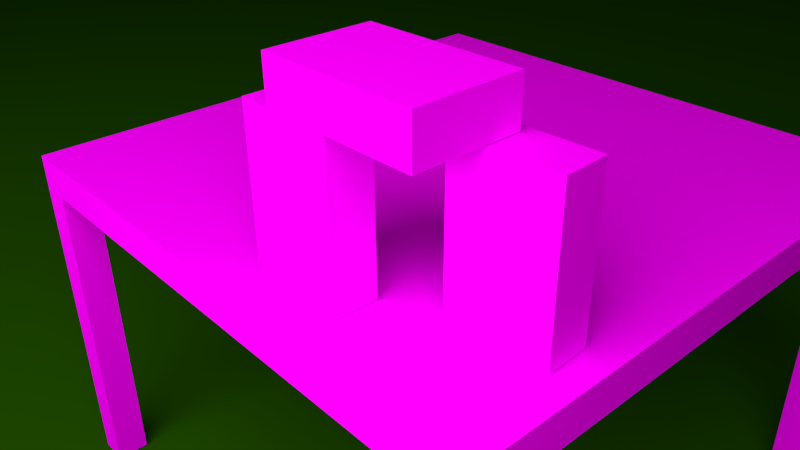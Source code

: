 # Source: morgunkorn_setup.blend  (saved by Blender 2.69.0; exported with 4.5.12 LTS)
import bpy
from mathutils import Matrix  # noqa: F401  (used for matrix-valued properties, if any)

bpy.ops.wm.read_factory_settings(use_empty=True)
scene = bpy.context.scene
scene.name = 'Scene'

# ---- collections
col_collection_1 = bpy.data.collections.new('Collection 1'); scene.collection.children.link(col_collection_1)

# ---- images (referenced by path relative to the original .blend; pixels are not part of the script)
import os
ASSET_DIR = os.environ.get("B2B_ASSET_DIR", "")  # directory of the original .blend (textures are referenced by path, not embedded)
HERE = os.path.dirname(os.path.abspath(__file__))  # packed textures are extracted next to this script under _unpacked/

def load_image(name, relpath, width, height, colorspace="sRGB"):
    """Load a texture the original file referenced (path relative to the .blend, or extracted next to this script)."""
    p = next((c for c in (os.path.join(HERE, relpath), os.path.join(ASSET_DIR, relpath)) if relpath and os.path.exists(c)), "")
    if p:
        img = bpy.data.images.load(p, check_existing=True)
        img.name = name
    else:  # same state as the original file: an image datablock whose file is absent (Cycles renders it pink)
        img = bpy.data.images.new(name, width, height)
        img.source = "FILE"
        img.filepath = "//" + (relpath or name)
    img.colorspace_settings.name = colorspace
    return img
img_c3po_s_cereal_box_jpg = load_image("C3PO'S CEREAL BOX.jpg", "C3PO'S CEREAL BOX.jpg", 1024, 1024, 'sRGB')
img_wood__texture28_jpg = load_image('wood _texture28.jpg', 'wood _texture28.jpg', 1024, 1024, 'sRGB')

# ---- materials (node trees are filled in below, after node groups)
mat_material_002 = bpy.data.materials.new('Material.002')
mat_material_002.alpha_threshold = 0.0
mat_material_002.roughness = 0.5
mat_material_002.line_color = (0.0, 0.0, 0.0, 1.0)
mat_material = bpy.data.materials.new('Material')
mat_material.alpha_threshold = 0.0
mat_material.roughness = 0.5
mat_material.line_color = (0.0, 0.0, 0.0, 1.0)
mat_box = bpy.data.materials.new('box')
mat_box.alpha_threshold = 0.0
mat_box.roughness = 0.5
mat_box.line_color = (0.0, 0.0, 0.0, 1.0)
mat_material_001 = bpy.data.materials.new('Material.001')
mat_material_001.alpha_threshold = 0.0
mat_material_001.diffuse_color = (0.64, 0.64, 0.64, 1.0)
mat_material_001.specular_color = (0.5, 0.5, 0.5)
mat_material_001.roughness = 0.5
mat_material_001.specular_intensity = 1.0
mat_material_001.line_color = (0.0, 0.0, 0.0, 1.0)

# ---- material node trees
mat_material_002.use_nodes = True; mat_material_002.node_tree.nodes.clear()
_N = mat_material_002.node_tree.nodes; _L = mat_material_002.node_tree.links
n0 = _N.new('ShaderNodeOutputMaterial'); n0.name = 'Material Output'; n0.location = (300, 300)
n1 = _N.new('ShaderNodeEmission'); n1.name = 'Emission'; n1.location = (110, 300)
n1.inputs[0].default_value = (0.8, 0.8, 0.8, 1.0)
n1.inputs[1].default_value = 5.0
_L.new(n1.outputs[0], n0.inputs[0])
n0.is_active_output = True
mat_material.use_nodes = True; mat_material.node_tree.nodes.clear()
_N = mat_material.node_tree.nodes; _L = mat_material.node_tree.links
n0 = _N.new('ShaderNodeOutputMaterial'); n0.name = 'Material Output'; n0.location = (300, 300)
n1 = _N.new('ShaderNodeBsdfDiffuse'); n1.name = 'Diffuse BSDF'; n1.location = (10, 300)
n1.inputs[0].default_value = (0.01541, 0.07658, 0.0, 1.0)
_L.new(n1.outputs[0], n0.inputs[0])
n0.is_active_output = True
mat_box.use_nodes = True; mat_box.node_tree.nodes.clear()
_N = mat_box.node_tree.nodes; _L = mat_box.node_tree.links
n0 = _N.new('ShaderNodeOutputMaterial'); n0.name = 'Material Output'; n0.location = (300, 300)
n1 = _N.new('ShaderNodeBsdfDiffuse'); n1.name = 'Diffuse BSDF'; n1.location = (10, 300)
n2 = _N.new('ShaderNodeTexImage'); n2.name = 'Image Texture'; n2.location = (-180, 300)
n2.width = 140
n2.image = img_c3po_s_cereal_box_jpg
_L.new(n1.outputs[0], n0.inputs[0])
_L.new(n2.outputs[0], n1.inputs[0])
n0.is_active_output = True
mat_material_001.use_nodes = True; mat_material_001.node_tree.nodes.clear()
_N = mat_material_001.node_tree.nodes; _L = mat_material_001.node_tree.links
n0 = _N.new('ShaderNodeOutputMaterial'); n0.name = 'Material Output'; n0.location = (300, 300)
n1 = _N.new('ShaderNodeBsdfDiffuse'); n1.name = 'Diffuse BSDF'; n1.location = (10, 300)
n2 = _N.new('ShaderNodeTexImage'); n2.name = 'Image Texture'; n2.location = (-180, 300)
n2.width = 140
n2.image = img_wood__texture28_jpg
_L.new(n1.outputs[0], n0.inputs[0])
_L.new(n2.outputs[0], n1.inputs[0])
n0.is_active_output = True

# ---- world
world_world = bpy.data.worlds.new('World'); scene.world = world_world
world_world.color = (0.05088, 0.05088, 0.05088)
world_world.use_sun_shadow = False
world_world.sun_shadow_jitter_overblur = 0.0
world_world.cycles.sampling_method = 'MANUAL'
world_world.cycles.sample_map_resolution = 256

# ---- cameras
cam_camera = bpy.data.cameras.new('Camera')
cam_camera.clip_end = 100.0
cam_camera.lens = 35.0
cam_camera.sensor_width = 32.0
cam_camera.sensor_height = 18.0
cam_camera.ortho_scale = 7.314
cam_camera.dof.focus_distance = 0.0

# ---- meshes
me_plane_001 = bpy.data.meshes.new('Plane.001')
me_plane_001.from_pydata([(1.0, -1.0, 0.0), (-1.0, -1.0, 0.0), (1.0, 1.0, 0.0), (-1.0, 1.0, 0.0)], [], [(1, 0, 2, 3)])
me_plane_001.materials.append(mat_material_002)
me_plane_001.use_remesh_preserve_volume = False
me_plane_001.use_remesh_preserve_attributes = False
me_plane_001.use_mirror_vertex_groups = False
me_plane_001.update()
me_plane = bpy.data.meshes.new('Plane')
me_plane.from_pydata([(1.0, -1.0, 0.0), (-1.0, -1.0, 0.0), (1.0, 1.0, 0.0), (-1.0, 1.0, 0.0)], [], [(1, 0, 2, 3)])
me_plane.materials.append(mat_material)
me_plane.use_remesh_preserve_volume = False
me_plane.use_remesh_preserve_attributes = False
me_plane.use_mirror_vertex_groups = False
me_plane.update()
me_cube_002 = bpy.data.meshes.new('Cube.002')
me_cube_002.from_pydata([(-0.7964, 0.8549, -1.0), (-0.7964, 0.5379, -1.0), (-0.9339, 0.5379, -1.0), (-0.9339, 0.8549, -1.0), (-0.7963, 0.8549, -0.5169), (-0.7964, 0.5379, -0.5169), (-0.9339, 0.5379, -0.5169), (-0.9339, 0.8549, -0.5169)], [], [(0, 1, 2, 3), (4, 7, 6, 5), (0, 4, 5, 1), (1, 5, 6, 2), (2, 6, 7, 3), (4, 0, 3, 7)])
_uv = me_cube_002.uv_layers.new(name='UVMap')
_uv.uv.foreach_set('vector', [0.4861, 0.1836, 0.1379, 0.184, 0.1373, 0.04627, 0.4861, 0.04546, 0.4858, 0.8167, 0.4862, 0.9553, 0.1376, 0.9556, 0.137, 0.8171, 0.4845, 0.1883, 0.4883, 0.8155, 0.1371, 0.8153, 0.1357, 0.1862, 0.1353, 0.185, 0.1361, 0.8147, 0.01667, 0.8159, 0.01612, 0.1847, 0.9565, 0.1857, 0.959, 0.8158, 0.6076, 0.8157, 0.6087, 0.1846, 0.487, 0.816, 0.4876, 0.1847, 0.6076, 0.1848, 0.6074, 0.816])
me_cube_002.materials.append(mat_box)
me_cube_002.use_remesh_preserve_volume = False
me_cube_002.use_remesh_preserve_attributes = False
me_cube_002.use_mirror_vertex_groups = False
me_cube_002.update()
me_cube_001 = bpy.data.meshes.new('Cube.001')
me_cube_001.from_pydata([(-0.7964, 0.8549, -1.0), (-0.7964, 0.5379, -1.0), (-0.9339, 0.5379, -1.0), (-0.9339, 0.8549, -1.0), (-0.7963, 0.8549, -0.5169), (-0.7964, 0.5379, -0.5169), (-0.9339, 0.5379, -0.5169), (-0.9339, 0.8549, -0.5169)], [], [(0, 1, 2, 3), (4, 7, 6, 5), (0, 4, 5, 1), (1, 5, 6, 2), (2, 6, 7, 3), (4, 0, 3, 7)])
_uv = me_cube_001.uv_layers.new(name='UVMap')
_uv.uv.foreach_set('vector', [0.4861, 0.1836, 0.1379, 0.184, 0.1373, 0.04627, 0.4861, 0.04546, 0.4858, 0.8167, 0.4862, 0.9553, 0.1376, 0.9556, 0.137, 0.8171, 0.4845, 0.1883, 0.4883, 0.8155, 0.1371, 0.8153, 0.1357, 0.1862, 0.1353, 0.185, 0.1361, 0.8147, 0.01667, 0.8159, 0.01612, 0.1847, 0.9565, 0.1857, 0.959, 0.8158, 0.6076, 0.8157, 0.6087, 0.1846, 0.487, 0.816, 0.4876, 0.1847, 0.6076, 0.1848, 0.6074, 0.816])
me_cube_001.materials.append(mat_box)
me_cube_001.use_remesh_preserve_volume = False
me_cube_001.use_remesh_preserve_attributes = False
me_cube_001.use_mirror_vertex_groups = False
me_cube_001.update()
me_cube_cube_001 = bpy.data.meshes.new('Cube_Cube.001')
me_cube_cube_001.from_pydata([(-1.057, 2.829, -0.9077), (-1.057, 2.829, -1.016), (-1.057, 2.707, -1.016), (-1.057, 2.707, -0.9077), (0.826, 2.829, -1.016), (0.9433, 2.829, -1.016), (0.9433, 2.707, -1.016), (0.826, 2.707, -1.016), (0.9433, 2.829, 0.8762), (0.9433, 2.829, 0.9844), (0.9433, 2.707, 0.9844), (0.9433, 2.707, 0.8762), (-0.9129, 2.829, 0.9844), (-1.057, 2.829, 0.9844), (-1.057, 2.707, 0.9844), (-0.9129, 2.707, 0.9844), (0.826, 2.707, -0.9077), (0.826, 1.529, -1.016), (0.826, 1.529, -0.9077), (-0.9129, 2.829, -0.9077), (-0.9129, 2.829, -1.016), (-1.057, 2.829, 0.8762), (-1.057, 2.707, 0.8762), (0.9433, 2.829, -0.9077), (0.9433, 2.707, -0.9077), (0.826, 2.707, 0.8762), (-0.9129, 2.829, 0.8762), (0.826, 2.707, 0.9844), (0.826, 1.525, 0.8762), (0.826, 1.525, 0.9844), (-0.9129, 2.707, -1.016), (0.826, 2.829, 0.9844), (-0.9129, 2.707, -0.9077), (0.826, 2.829, -0.9077), (-0.9129, 2.707, 0.8762), (0.826, 2.829, 0.8762), (-0.9129, 1.529, -0.9077), (-0.9129, 1.529, -1.016), (-0.9129, 1.52, 0.9844), (-0.9129, 1.52, 0.8762), (-1.057, 1.52, 0.9844), (-1.057, 1.52, 0.8762), (0.9433, 1.525, 0.8762), (0.9433, 1.525, 0.9844), (0.9433, 1.529, -1.016), (0.9433, 1.529, -0.9077), (-1.057, 1.529, -0.9077), (-1.057, 1.529, -1.016)], [], [(0, 1, 2, 3), (4, 5, 6, 7), (8, 9, 10, 11), (12, 13, 14, 15), (16, 7, 17, 18), (1, 0, 19, 20), (21, 0, 3, 22), (5, 23, 24, 6), (25, 16, 24, 11), (0, 21, 26, 19), (23, 8, 11, 24), (13, 21, 22, 14), (27, 25, 28, 29), (12, 26, 21, 13), (20, 4, 7, 30), (9, 31, 27, 10), (32, 30, 7, 16), (23, 5, 4, 33), (34, 32, 16, 25), (8, 23, 33, 35), (15, 34, 25, 27), (9, 8, 35, 31), (31, 12, 15, 27), (33, 4, 20, 19), (35, 33, 19, 26), (31, 35, 26, 12), (1, 20, 30, 2), (30, 32, 36, 37), (22, 3, 32, 34), (34, 15, 38, 39), (40, 41, 39, 38), (22, 34, 39, 41), (15, 14, 40, 38), (14, 22, 41, 40), (29, 28, 42, 43), (25, 11, 42, 28), (11, 10, 43, 42), (10, 27, 29, 43), (18, 17, 44, 45), (7, 6, 44, 17), (24, 16, 18, 45), (6, 24, 45, 44), (46, 47, 37, 36), (32, 3, 46, 36), (3, 2, 47, 46), (2, 30, 37, 47)])
_uv = me_cube_cube_001.uv_layers.new(name='UVMap')
_uv.uv.foreach_set('vector', [0.0, 0.0, 1.0, 0.0, 1.0, 1.0, 0.0, 1.0, 0.0, 0.0, 1.0, 0.0, 1.0, 1.0, 0.0, 1.0, 0.0, 0.0, 1.0, 0.0, 1.0, 1.0, 0.0, 1.0, 0.0, 0.0, 1.0, 0.0, 1.0, 1.0, 0.0, 1.0, 0.0, 0.0, 1.0, 0.0, 1.0, 1.0, 0.0, 1.0, 1.0, 1.0, 0.0, 1.0, 0.0, 0.0, 1.0, 0.0, 0.0, 0.0, 1.0, 0.0, 1.0, 1.0, 0.0, 1.0, 0.0, 0.0, 1.0, 0.0, 1.0, 1.0, 0.0, 1.0, 0.0, 0.0, 1.0, 0.0, 1.0, 1.0, 0.0, 1.0, 1.0, 1.0, 0.0, 1.0, 0.0, 0.0, 1.0, 0.0, 0.0, 0.0, 1.0, 0.0, 1.0, 1.0, 0.0, 1.0, 0.0, 0.0, 1.0, 0.0, 1.0, 1.0, 0.0, 1.0, 0.0, 0.0, 1.0, 0.0, 1.0, 1.0, 0.0, 1.0, 0.0, 0.0, 1.0, 0.0, 1.0, 1.0, 0.0, 1.0, 0.0, 0.0, 1.0, 0.0, 1.0, 1.0, 0.0, 1.0, 0.0, 0.0, 1.0, 0.0, 1.0, 1.0, 0.0, 1.0, 0.0, 0.0, 1.0, 0.0, 1.0, 1.0, 0.0, 1.0, 0.0, 0.0, 1.0, 0.0, 1.0, 1.0, 0.0, 1.0, 0.0, 0.0, 1.0, 0.0, 1.0, 1.0, 0.0, 1.0, 0.0, 0.0, 1.0, 0.0, 1.0, 1.0, 0.0, 1.0, 0.0, 0.0, 1.0, 0.0, 1.0, 1.0, 0.0, 1.0, 0.0, 0.0, 1.0, 0.0, 1.0, 1.0, 0.0, 1.0, 0.0, 0.0, 1.0, 0.0, 1.0, 1.0, 0.0, 1.0, 0.0, 0.0, 1.0, 0.0, 1.0, 1.0, 0.0, 1.0, 0.0, 0.0, 1.0, 0.0, 1.0, 1.0, 0.0, 1.0, 0.0, 0.0, 1.0, 0.0, 1.0, 1.0, 0.0, 1.0, 0.0, 0.0, 1.0, 0.0, 1.0, 1.0, 0.0, 1.0, 0.0, 0.0, 1.0, 0.0, 1.0, 1.0, 0.0, 1.0, 0.0, 0.0, 1.0, 0.0, 1.0, 1.0, 0.0, 1.0, 0.0, 0.0, 1.0, 0.0, 1.0, 1.0, 0.0, 1.0, 0.0, 0.0, 1.0, 0.0, 1.0, 1.0, 0.0, 1.0, 0.0, 0.0, 1.0, 0.0, 1.0, 1.0, 0.0, 1.0, 0.0, 0.0, 1.0, 0.0, 1.0, 1.0, 0.0, 1.0, 0.0, 0.0, 1.0, 0.0, 1.0, 1.0, 0.0, 1.0, 0.0, 0.0, 1.0, 0.0, 1.0, 1.0, 0.0, 1.0, 0.0, 0.0, 1.0, 0.0, 1.0, 1.0, 0.0, 1.0, 0.0, 0.0, 1.0, 0.0, 1.0, 1.0, 0.0, 1.0, 0.0, 0.0, 1.0, 0.0, 1.0, 1.0, 0.0, 1.0, 0.0, 0.0, 1.0, 0.0, 1.0, 1.0, 0.0, 1.0, 0.0, 0.0, 1.0, 0.0, 1.0, 1.0, 0.0, 1.0, 0.0, 0.0, 1.0, 0.0, 1.0, 1.0, 0.0, 1.0, 0.0, 0.0, 1.0, 0.0, 1.0, 1.0, 0.0, 1.0, 0.0, 0.0, 1.0, 0.0, 1.0, 1.0, 0.0, 1.0, 0.0, 0.0, 1.0, 0.0, 1.0, 1.0, 0.0, 1.0, 0.0, 0.0, 1.0, 0.0, 1.0, 1.0, 0.0, 1.0, 0.0, 0.0, 1.0, 0.0, 1.0, 1.0, 0.0, 1.0])
me_cube_cube_001.materials.append(mat_material_001)
me_cube_cube_001.use_remesh_preserve_volume = False
me_cube_cube_001.use_remesh_preserve_attributes = False
me_cube_cube_001.use_mirror_vertex_groups = False
me_cube_cube_001.update()
me_cube = bpy.data.meshes.new('Cube')
me_cube.from_pydata([(-0.7964, 0.8549, -1.0), (-0.7964, 0.5379, -1.0), (-0.9339, 0.5379, -1.0), (-0.9339, 0.8549, -1.0), (-0.7963, 0.8549, -0.5169), (-0.7964, 0.5379, -0.5169), (-0.9339, 0.5379, -0.5169), (-0.9339, 0.8549, -0.5169)], [], [(0, 1, 2, 3), (4, 7, 6, 5), (0, 4, 5, 1), (1, 5, 6, 2), (2, 6, 7, 3), (4, 0, 3, 7)])
_uv = me_cube.uv_layers.new(name='UVMap')
_uv.uv.foreach_set('vector', [0.4861, 0.1836, 0.1379, 0.184, 0.1373, 0.04627, 0.4861, 0.04546, 0.4858, 0.8167, 0.4862, 0.9553, 0.1376, 0.9556, 0.137, 0.8171, 0.4845, 0.1883, 0.4883, 0.8155, 0.1371, 0.8153, 0.1357, 0.1862, 0.1353, 0.185, 0.1361, 0.8147, 0.01667, 0.8159, 0.01612, 0.1847, 0.9565, 0.1857, 0.959, 0.8158, 0.6076, 0.8157, 0.6087, 0.1846, 0.487, 0.816, 0.4876, 0.1847, 0.6076, 0.1848, 0.6074, 0.816])
me_cube.materials.append(mat_box)
me_cube.use_remesh_preserve_volume = False
me_cube.use_remesh_preserve_attributes = False
me_cube.use_mirror_vertex_groups = False
me_cube.update()

# ---- objects
ob_plane_001 = bpy.data.objects.new('Plane.001', me_plane_001)
ob_plane = bpy.data.objects.new('Plane', me_plane)
ob_cube_002 = bpy.data.objects.new('Cube.002', me_cube_002)
ob_cube_001 = bpy.data.objects.new('Cube.001', me_cube_001)
ob_cube_cube_001 = bpy.data.objects.new('Cube_Cube.001', me_cube_cube_001)
ob_cube = bpy.data.objects.new('Cube', me_cube)
ob_camera = bpy.data.objects.new('Camera', cam_camera)

# ---- transforms, parenting, visibility, modifiers, constraints
ob_plane_001.location = (4.123, 1.011, 4.413)
ob_plane_001.rotation_euler = (-0.9822, 0.5961, -0.4221)
ob_plane_001.scale = (3.0, 3.0, 9.0)
ob_plane_001.lineart.crease_threshold = 0.0
ob_plane.location = (-1.279, 0.1366, 0.2149)
ob_plane.scale = (50.0, 50.0, 50.0)
ob_plane.lineart.crease_threshold = 0.0
ob_cube_002.location = (1.366, -0.2594, 2.954)
ob_cube_002.rotation_euler = (0.0, -1.571, 1.581)
ob_cube_002.lock_rotations_4d = False
ob_cube_002.empty_display_type = 'ARROWS'
ob_cube_002.lineart.crease_threshold = 0.0
ob_cube_001.location = (-0.3615, 1.428, 2.534)
ob_cube_001.rotation_euler = (0.0, 0.0, 3.185)
ob_cube_001.lock_rotations_4d = False
ob_cube_001.empty_display_type = 'ARROWS'
ob_cube_001.lineart.crease_threshold = 0.0
ob_cube_cube_001.location = (0.0, 0.0, -1.303)
ob_cube_cube_001.rotation_euler = (1.571, -0.0, 0.0)
ob_cube_cube_001.lineart.crease_threshold = 0.0
ob_cube.location = (1.609, -0.4038, 2.532)
ob_cube.lock_rotations_4d = False
ob_cube.empty_display_type = 'ARROWS'
ob_cube.lineart.crease_threshold = 0.0
ob_camera.location = (1.834, 1.844, 2.757)
ob_camera.rotation_euler = (1.06, 0.01047, 2.41)
ob_camera.lock_rotations_4d = False
ob_camera.empty_display_type = 'ARROWS'
ob_camera.color = (0.0, 0.0, 0.0, 0.0)
ob_camera.display_type = 'WIRE'
ob_camera.lineart.crease_threshold = 0.0

# ---- collection membership
col_collection_1.objects.link(ob_plane_001)
col_collection_1.objects.link(ob_plane)
col_collection_1.objects.link(ob_cube_002)
col_collection_1.objects.link(ob_cube_001)
col_collection_1.objects.link(ob_cube_cube_001)
col_collection_1.objects.link(ob_cube)
col_collection_1.objects.link(ob_camera)

# ---- scene / render settings (as saved in the file)
scene.camera = ob_camera
scene.frame_start = 1; scene.frame_end = 250; scene.frame_set(1)
scene.render.engine = 'CYCLES'
scene.render.image_settings.compression = 90
scene.render.resolution_percentage = 50
scene.render.dither_intensity = 0.0
scene.cycles.use_denoising = False
scene.cycles.samples = 100
scene.cycles.sampling_pattern = 'TABULATED_SOBOL'
scene.cycles.light_sampling_threshold = 0.0
scene.cycles.use_adaptive_sampling = False
scene.cycles.use_light_tree = False
scene.cycles.blur_glossy = 0.0
scene.cycles.volume_bounces = 1
scene.cycles.pixel_filter_type = 'GAUSSIAN'
scene.cycles.sample_clamp_direct = 0.98
scene.cycles.sample_clamp_indirect = 0.98
scene.view_settings.view_transform = 'Standard'
bpy.context.view_layer.update()
